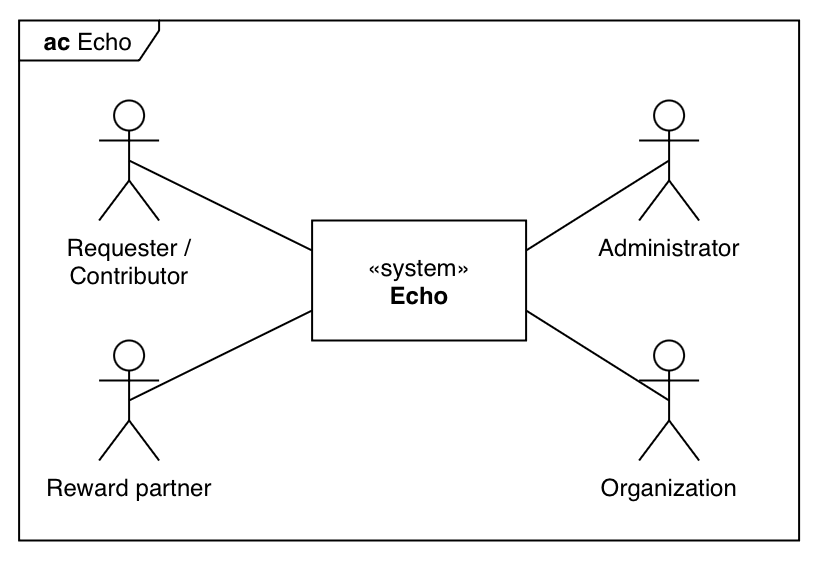

The diagram above was exported from draw.io. Its source (the exported page's mxGraphModel, read from the mxfile embedded in the PNG):
<mxGraphModel dx="665" dy="1628" grid="1" gridSize="10" guides="1" tooltips="1" connect="1" arrows="1" fold="1" page="1" pageScale="1" pageWidth="827" pageHeight="1169" math="0" shadow="0">
  <root>
    <mxCell id="0" />
    <mxCell id="1" parent="0" />
    <mxCell id="2" edge="1" parent="1" source="3" style="rounded=0;orthogonalLoop=1;jettySize=auto;html=1;exitX=0.5;exitY=0.5;exitDx=0;exitDy=0;exitPerimeter=0;entryX=0;entryY=0.25;entryDx=0;entryDy=0;endArrow=none;endFill=0;" target="4">
      <mxGeometry relative="1" as="geometry" />
    </mxCell>
    <mxCell id="3" parent="1" style="shape=umlActor;verticalLabelPosition=bottom;verticalAlign=top;html=1;outlineConnect=0;" value="Requester /&lt;div&gt;Contributor&lt;/div&gt;" vertex="1">
      <mxGeometry height="60" width="30" x="270" y="-150" as="geometry" />
    </mxCell>
    <mxCell id="4" parent="1" style="rounded=0;whiteSpace=wrap;html=1;" value="«system»&lt;br&gt;&lt;b&gt;Echo&lt;/b&gt;" vertex="1">
      <mxGeometry height="60" width="107" x="376.5" y="-90" as="geometry" />
    </mxCell>
    <mxCell id="5" edge="1" parent="1" source="6" style="rounded=0;orthogonalLoop=1;jettySize=auto;html=1;exitX=0.5;exitY=0.5;exitDx=0;exitDy=0;exitPerimeter=0;entryX=1;entryY=0.25;entryDx=0;entryDy=0;endArrow=none;endFill=0;" target="4">
      <mxGeometry relative="1" as="geometry" />
    </mxCell>
    <mxCell id="6" parent="1" style="shape=umlActor;verticalLabelPosition=bottom;verticalAlign=top;html=1;outlineConnect=0;" value="Administrator" vertex="1">
      <mxGeometry height="60" width="30" x="540" y="-150" as="geometry" />
    </mxCell>
    <mxCell id="7" edge="1" parent="1" source="8" style="rounded=0;orthogonalLoop=1;jettySize=auto;html=1;entryX=1;entryY=0.75;entryDx=0;entryDy=0;endArrow=none;endFill=0;exitX=0.5;exitY=0.5;exitDx=0;exitDy=0;exitPerimeter=0;" target="4">
      <mxGeometry relative="1" as="geometry">
        <mxPoint x="775" y="-75" as="sourcePoint" />
      </mxGeometry>
    </mxCell>
    <mxCell id="8" parent="1" style="shape=umlActor;verticalLabelPosition=bottom;verticalAlign=top;html=1;outlineConnect=0;" value="Organization" vertex="1">
      <mxGeometry height="60" width="30" x="540" y="-30" as="geometry" />
    </mxCell>
    <mxCell id="9" parent="1" style="shape=umlFrame;whiteSpace=wrap;html=1;pointerEvents=0;width=70;height=20;" value="&lt;b&gt;ac &lt;/b&gt;Echo" vertex="1">
      <mxGeometry height="260" width="390" x="230" y="-190" as="geometry" />
    </mxCell>
    <mxCell id="10" edge="1" parent="1" source="11" style="rounded=0;orthogonalLoop=1;jettySize=auto;html=1;exitX=0.5;exitY=0.5;exitDx=0;exitDy=0;exitPerimeter=0;entryX=0;entryY=0.75;entryDx=0;entryDy=0;endArrow=none;endFill=0;" target="4">
      <mxGeometry relative="1" as="geometry" />
    </mxCell>
    <mxCell id="11" parent="1" style="shape=umlActor;verticalLabelPosition=bottom;verticalAlign=top;html=1;outlineConnect=0;" value="Reward partner" vertex="1">
      <mxGeometry height="60" width="30" x="270" y="-30" as="geometry" />
    </mxCell>
  </root>
</mxGraphModel>